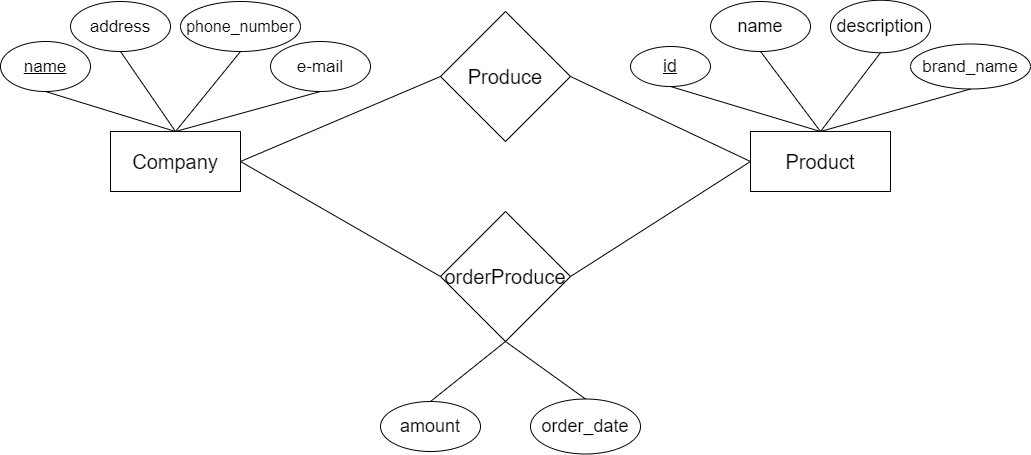

The diagram above was exported from draw.io. Its source (the exported page's mxGraphModel, read from the mxfile embedded in the PNG):
<mxGraphModel dx="1024" dy="608" grid="1" gridSize="10" guides="1" tooltips="1" connect="1" arrows="1" fold="1" page="1" pageScale="1" pageWidth="4681" pageHeight="3300" math="0" shadow="0">
  <root>
    <mxCell id="0" />
    <mxCell id="1" parent="0" />
    <mxCell id="xrcn6gXw04EgNTgsT8xj-1" value="&lt;font style=&quot;font-size: 20px&quot;&gt;Company&lt;/font&gt;" style="rounded=0;whiteSpace=wrap;html=1;" parent="1" vertex="1">
      <mxGeometry x="140" y="190" width="130" height="60" as="geometry" />
    </mxCell>
    <mxCell id="xrcn6gXw04EgNTgsT8xj-2" value="&lt;font style=&quot;font-size: 17px&quot;&gt;&lt;u&gt;name&lt;/u&gt;&lt;/font&gt;" style="ellipse;whiteSpace=wrap;html=1;" parent="1" vertex="1">
      <mxGeometry x="30" y="100" width="90" height="50" as="geometry" />
    </mxCell>
    <mxCell id="xrcn6gXw04EgNTgsT8xj-3" value="" style="endArrow=none;html=1;entryX=0.5;entryY=1;entryDx=0;entryDy=0;exitX=0.5;exitY=0;exitDx=0;exitDy=0;" parent="1" source="xrcn6gXw04EgNTgsT8xj-1" target="xrcn6gXw04EgNTgsT8xj-2" edge="1">
      <mxGeometry width="50" height="50" relative="1" as="geometry">
        <mxPoint x="160" y="170" as="sourcePoint" />
        <mxPoint x="370" y="240" as="targetPoint" />
      </mxGeometry>
    </mxCell>
    <mxCell id="xrcn6gXw04EgNTgsT8xj-4" value="&lt;font style=&quot;font-size: 17px&quot;&gt;address&lt;/font&gt;" style="ellipse;whiteSpace=wrap;html=1;" parent="1" vertex="1">
      <mxGeometry x="100" y="60" width="100" height="50" as="geometry" />
    </mxCell>
    <mxCell id="xrcn6gXw04EgNTgsT8xj-5" value="" style="endArrow=none;html=1;entryX=0.5;entryY=1;entryDx=0;entryDy=0;exitX=0.5;exitY=0;exitDx=0;exitDy=0;" parent="1" source="xrcn6gXw04EgNTgsT8xj-1" target="xrcn6gXw04EgNTgsT8xj-4" edge="1">
      <mxGeometry width="50" height="50" relative="1" as="geometry">
        <mxPoint x="320" y="290" as="sourcePoint" />
        <mxPoint x="370" y="240" as="targetPoint" />
      </mxGeometry>
    </mxCell>
    <mxCell id="xrcn6gXw04EgNTgsT8xj-6" value="&lt;font style=&quot;font-size: 16px&quot;&gt;phone_number&lt;/font&gt;" style="ellipse;whiteSpace=wrap;html=1;" parent="1" vertex="1">
      <mxGeometry x="210" y="60" width="120" height="50" as="geometry" />
    </mxCell>
    <mxCell id="xrcn6gXw04EgNTgsT8xj-7" value="" style="endArrow=none;html=1;entryX=0.5;entryY=1;entryDx=0;entryDy=0;exitX=0.5;exitY=0;exitDx=0;exitDy=0;" parent="1" source="xrcn6gXw04EgNTgsT8xj-1" target="xrcn6gXw04EgNTgsT8xj-6" edge="1">
      <mxGeometry width="50" height="50" relative="1" as="geometry">
        <mxPoint x="320" y="290" as="sourcePoint" />
        <mxPoint x="370" y="240" as="targetPoint" />
      </mxGeometry>
    </mxCell>
    <mxCell id="xrcn6gXw04EgNTgsT8xj-8" value="&lt;font style=&quot;font-size: 17px&quot;&gt;e-mail&lt;/font&gt;" style="ellipse;whiteSpace=wrap;html=1;" parent="1" vertex="1">
      <mxGeometry x="300" y="100" width="100" height="50" as="geometry" />
    </mxCell>
    <mxCell id="xrcn6gXw04EgNTgsT8xj-9" value="" style="endArrow=none;html=1;entryX=0.5;entryY=1;entryDx=0;entryDy=0;exitX=0.5;exitY=0;exitDx=0;exitDy=0;" parent="1" source="xrcn6gXw04EgNTgsT8xj-1" target="xrcn6gXw04EgNTgsT8xj-8" edge="1">
      <mxGeometry width="50" height="50" relative="1" as="geometry">
        <mxPoint x="320" y="280" as="sourcePoint" />
        <mxPoint x="370" y="230" as="targetPoint" />
      </mxGeometry>
    </mxCell>
    <mxCell id="xrcn6gXw04EgNTgsT8xj-10" value="&lt;font style=&quot;font-size: 20px&quot;&gt;Product&lt;/font&gt;" style="rounded=0;whiteSpace=wrap;html=1;" parent="1" vertex="1">
      <mxGeometry x="780" y="190" width="140" height="60" as="geometry" />
    </mxCell>
    <mxCell id="xrcn6gXw04EgNTgsT8xj-11" value="&lt;font style=&quot;font-size: 18px&quot;&gt;&lt;u&gt;id&lt;/u&gt;&lt;/font&gt;" style="ellipse;whiteSpace=wrap;html=1;" parent="1" vertex="1">
      <mxGeometry x="660" y="105" width="80" height="40" as="geometry" />
    </mxCell>
    <mxCell id="xrcn6gXw04EgNTgsT8xj-12" value="" style="endArrow=none;html=1;entryX=0.5;entryY=1;entryDx=0;entryDy=0;exitX=0.5;exitY=0;exitDx=0;exitDy=0;" parent="1" source="xrcn6gXw04EgNTgsT8xj-10" target="xrcn6gXw04EgNTgsT8xj-11" edge="1">
      <mxGeometry width="50" height="50" relative="1" as="geometry">
        <mxPoint x="530" y="290" as="sourcePoint" />
        <mxPoint x="580" y="240" as="targetPoint" />
      </mxGeometry>
    </mxCell>
    <mxCell id="xrcn6gXw04EgNTgsT8xj-13" value="&lt;font style=&quot;font-size: 18px&quot;&gt;name&lt;/font&gt;" style="ellipse;whiteSpace=wrap;html=1;" parent="1" vertex="1">
      <mxGeometry x="740" y="60" width="100" height="50" as="geometry" />
    </mxCell>
    <mxCell id="xrcn6gXw04EgNTgsT8xj-14" value="" style="endArrow=none;html=1;entryX=0.5;entryY=1;entryDx=0;entryDy=0;exitX=0.5;exitY=0;exitDx=0;exitDy=0;" parent="1" source="xrcn6gXw04EgNTgsT8xj-10" target="xrcn6gXw04EgNTgsT8xj-13" edge="1">
      <mxGeometry width="50" height="50" relative="1" as="geometry">
        <mxPoint x="530" y="290" as="sourcePoint" />
        <mxPoint x="580" y="240" as="targetPoint" />
      </mxGeometry>
    </mxCell>
    <mxCell id="xrcn6gXw04EgNTgsT8xj-15" value="&lt;font style=&quot;font-size: 18px&quot;&gt;description&lt;/font&gt;" style="ellipse;whiteSpace=wrap;html=1;" parent="1" vertex="1">
      <mxGeometry x="860" y="58.75" width="100" height="52.5" as="geometry" />
    </mxCell>
    <mxCell id="xrcn6gXw04EgNTgsT8xj-16" value="" style="endArrow=none;html=1;entryX=0.5;entryY=1;entryDx=0;entryDy=0;exitX=0.5;exitY=0;exitDx=0;exitDy=0;" parent="1" source="xrcn6gXw04EgNTgsT8xj-10" target="xrcn6gXw04EgNTgsT8xj-15" edge="1">
      <mxGeometry width="50" height="50" relative="1" as="geometry">
        <mxPoint x="530" y="290" as="sourcePoint" />
        <mxPoint x="580" y="240" as="targetPoint" />
      </mxGeometry>
    </mxCell>
    <mxCell id="xrcn6gXw04EgNTgsT8xj-17" value="&lt;font style=&quot;font-size: 17px&quot;&gt;brand_name&lt;/font&gt;" style="ellipse;whiteSpace=wrap;html=1;" parent="1" vertex="1">
      <mxGeometry x="940" y="102.5" width="120" height="45" as="geometry" />
    </mxCell>
    <mxCell id="xrcn6gXw04EgNTgsT8xj-18" value="" style="endArrow=none;html=1;entryX=0.5;entryY=1;entryDx=0;entryDy=0;exitX=0.5;exitY=0;exitDx=0;exitDy=0;" parent="1" source="xrcn6gXw04EgNTgsT8xj-10" target="xrcn6gXw04EgNTgsT8xj-17" edge="1">
      <mxGeometry width="50" height="50" relative="1" as="geometry">
        <mxPoint x="530" y="280" as="sourcePoint" />
        <mxPoint x="580" y="230" as="targetPoint" />
      </mxGeometry>
    </mxCell>
    <mxCell id="xrcn6gXw04EgNTgsT8xj-19" value="&lt;font style=&quot;font-size: 20px&quot;&gt;Produce&lt;/font&gt;" style="rhombus;whiteSpace=wrap;html=1;" parent="1" vertex="1">
      <mxGeometry x="470" y="70" width="130" height="130" as="geometry" />
    </mxCell>
    <mxCell id="xrcn6gXw04EgNTgsT8xj-20" value="" style="endArrow=none;html=1;entryX=0;entryY=0.5;entryDx=0;entryDy=0;exitX=1;exitY=0.5;exitDx=0;exitDy=0;" parent="1" source="xrcn6gXw04EgNTgsT8xj-19" target="xrcn6gXw04EgNTgsT8xj-10" edge="1">
      <mxGeometry width="50" height="50" relative="1" as="geometry">
        <mxPoint x="540" y="280" as="sourcePoint" />
        <mxPoint x="590" y="230" as="targetPoint" />
      </mxGeometry>
    </mxCell>
    <mxCell id="xrcn6gXw04EgNTgsT8xj-21" value="" style="endArrow=none;html=1;exitX=1;exitY=0.5;exitDx=0;exitDy=0;entryX=0;entryY=0.5;entryDx=0;entryDy=0;" parent="1" source="xrcn6gXw04EgNTgsT8xj-1" target="xrcn6gXw04EgNTgsT8xj-19" edge="1">
      <mxGeometry width="50" height="50" relative="1" as="geometry">
        <mxPoint x="540" y="280" as="sourcePoint" />
        <mxPoint x="590" y="230" as="targetPoint" />
      </mxGeometry>
    </mxCell>
    <mxCell id="xrcn6gXw04EgNTgsT8xj-22" value="&lt;font style=&quot;font-size: 20px&quot;&gt;orderProduce&lt;/font&gt;" style="rhombus;whiteSpace=wrap;html=1;" parent="1" vertex="1">
      <mxGeometry x="470" y="270" width="130" height="130" as="geometry" />
    </mxCell>
    <mxCell id="xrcn6gXw04EgNTgsT8xj-23" value="" style="endArrow=none;html=1;entryX=0;entryY=0.5;entryDx=0;entryDy=0;exitX=1;exitY=0.5;exitDx=0;exitDy=0;" parent="1" source="xrcn6gXw04EgNTgsT8xj-22" target="xrcn6gXw04EgNTgsT8xj-10" edge="1">
      <mxGeometry width="50" height="50" relative="1" as="geometry">
        <mxPoint x="540" y="280" as="sourcePoint" />
        <mxPoint x="590" y="230" as="targetPoint" />
      </mxGeometry>
    </mxCell>
    <mxCell id="xrcn6gXw04EgNTgsT8xj-24" value="" style="endArrow=none;html=1;exitX=1;exitY=0.5;exitDx=0;exitDy=0;entryX=0;entryY=0.5;entryDx=0;entryDy=0;" parent="1" source="xrcn6gXw04EgNTgsT8xj-1" target="xrcn6gXw04EgNTgsT8xj-22" edge="1">
      <mxGeometry width="50" height="50" relative="1" as="geometry">
        <mxPoint x="540" y="280" as="sourcePoint" />
        <mxPoint x="590" y="230" as="targetPoint" />
      </mxGeometry>
    </mxCell>
    <mxCell id="xrcn6gXw04EgNTgsT8xj-25" value="&lt;font style=&quot;font-size: 18px&quot;&gt;amount&lt;/font&gt;" style="ellipse;whiteSpace=wrap;html=1;" parent="1" vertex="1">
      <mxGeometry x="410" y="460" width="100" height="50" as="geometry" />
    </mxCell>
    <mxCell id="xrcn6gXw04EgNTgsT8xj-26" value="" style="endArrow=none;html=1;exitX=0.5;exitY=0;exitDx=0;exitDy=0;entryX=0.5;entryY=1;entryDx=0;entryDy=0;" parent="1" source="xrcn6gXw04EgNTgsT8xj-25" target="xrcn6gXw04EgNTgsT8xj-22" edge="1">
      <mxGeometry width="50" height="50" relative="1" as="geometry">
        <mxPoint x="540" y="280" as="sourcePoint" />
        <mxPoint x="590" y="230" as="targetPoint" />
      </mxGeometry>
    </mxCell>
    <mxCell id="xrcn6gXw04EgNTgsT8xj-27" value="&lt;font style=&quot;font-size: 18px&quot;&gt;order_date&lt;/font&gt;" style="ellipse;whiteSpace=wrap;html=1;" parent="1" vertex="1">
      <mxGeometry x="560" y="457.5" width="110" height="55" as="geometry" />
    </mxCell>
    <mxCell id="xrcn6gXw04EgNTgsT8xj-28" value="" style="endArrow=none;html=1;exitX=0.5;exitY=0;exitDx=0;exitDy=0;entryX=0.5;entryY=1;entryDx=0;entryDy=0;" parent="1" source="xrcn6gXw04EgNTgsT8xj-27" target="xrcn6gXw04EgNTgsT8xj-22" edge="1">
      <mxGeometry width="50" height="50" relative="1" as="geometry">
        <mxPoint x="540" y="270" as="sourcePoint" />
        <mxPoint x="590" y="220" as="targetPoint" />
      </mxGeometry>
    </mxCell>
  </root>
</mxGraphModel>